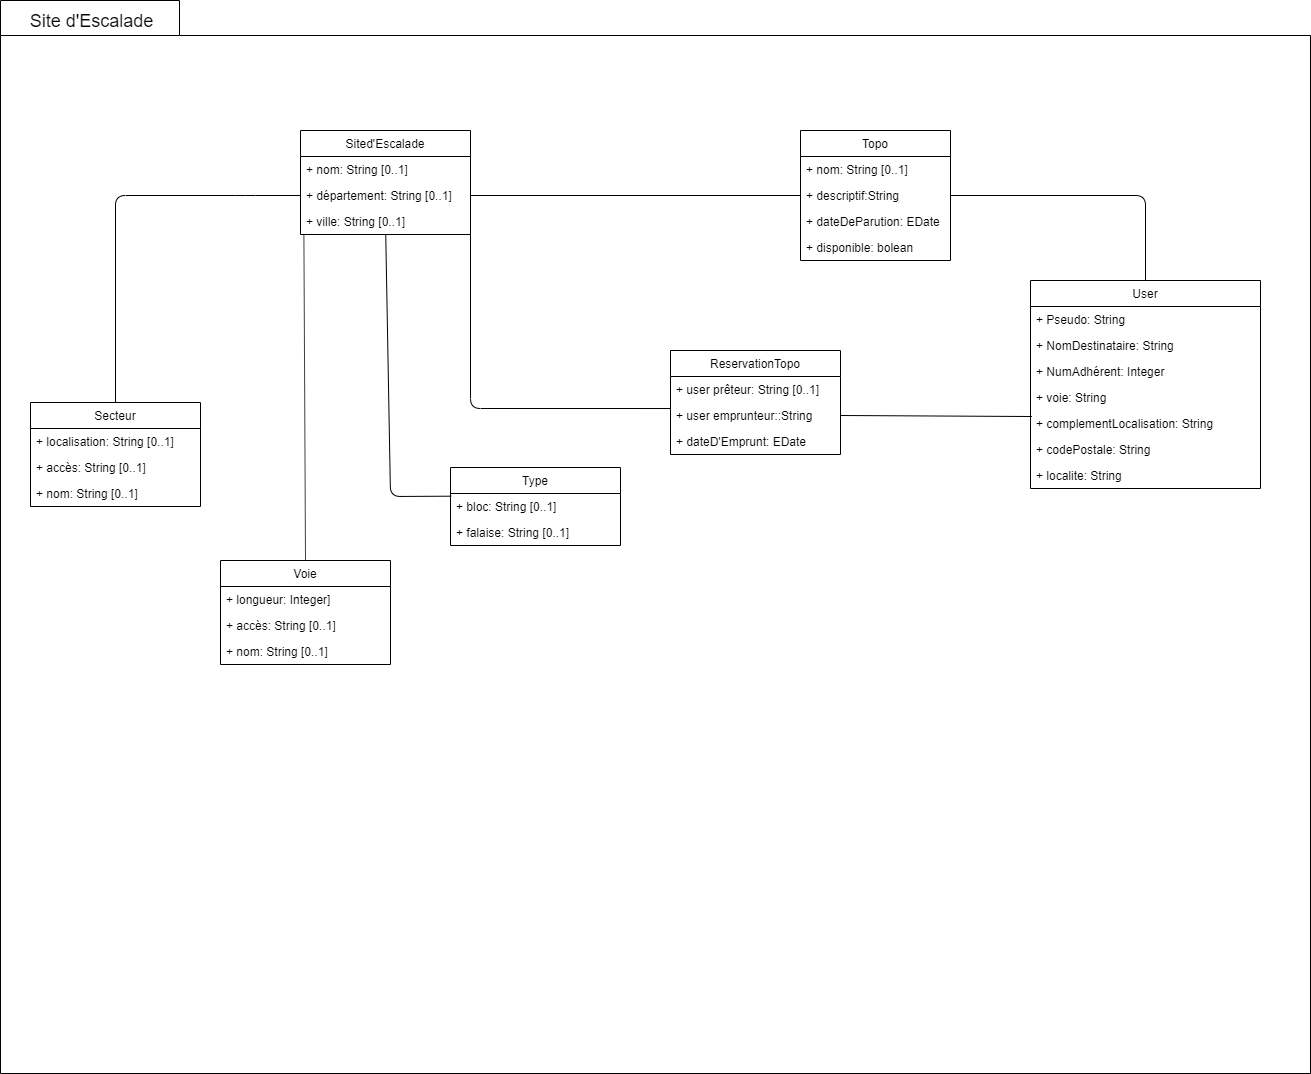

The diagram above was exported from draw.io. Its source (the exported page's mxGraphModel, read from the mxfile embedded in the PNG):
<mxGraphModel dx="2492" dy="1529" grid="1" gridSize="10" guides="1" tooltips="1" connect="1" arrows="1" fold="1" page="1" pageScale="1" pageWidth="1169" pageHeight="827" math="0" shadow="0">
  <root>
    <mxCell id="0" />
    <mxCell id="1" parent="0" />
    <mxCell id="Gl_P_awLlobSPtLQQ_sI-7" value="" style="shape=folder;fontStyle=1;spacingTop=10;tabWidth=179;tabHeight=35;tabPosition=left;html=1;" parent="1" vertex="1">
      <mxGeometry x="-430" y="-340" width="1310" height="1073" as="geometry" />
    </mxCell>
    <mxCell id="Gl_P_awLlobSPtLQQ_sI-10" value="Topo" style="swimlane;fontStyle=0;childLayout=stackLayout;horizontal=1;startSize=26;fillColor=none;horizontalStack=0;resizeParent=1;resizeParentMax=0;resizeLast=0;collapsible=1;marginBottom=0;" parent="1" vertex="1">
      <mxGeometry x="370" y="-210" width="150" height="130" as="geometry" />
    </mxCell>
    <mxCell id="Gl_P_awLlobSPtLQQ_sI-12" value="+ nom: String [0..1]" style="text;strokeColor=none;fillColor=none;align=left;verticalAlign=top;spacingLeft=4;spacingRight=4;overflow=hidden;rotatable=0;points=[[0,0.5],[1,0.5]];portConstraint=eastwest;" parent="Gl_P_awLlobSPtLQQ_sI-10" vertex="1">
      <mxGeometry y="26" width="150" height="26" as="geometry" />
    </mxCell>
    <mxCell id="Gl_P_awLlobSPtLQQ_sI-13" value="+ descriptif:String" style="text;strokeColor=none;fillColor=none;align=left;verticalAlign=top;spacingLeft=4;spacingRight=4;overflow=hidden;rotatable=0;points=[[0,0.5],[1,0.5]];portConstraint=eastwest;" parent="Gl_P_awLlobSPtLQQ_sI-10" vertex="1">
      <mxGeometry y="52" width="150" height="26" as="geometry" />
    </mxCell>
    <mxCell id="hkRnLg2IjpvPXegv5Kbk-2" value="+ dateDeParution: EDate" style="text;strokeColor=none;fillColor=none;align=left;verticalAlign=top;spacingLeft=4;spacingRight=4;overflow=hidden;rotatable=0;points=[[0,0.5],[1,0.5]];portConstraint=eastwest;" vertex="1" parent="Gl_P_awLlobSPtLQQ_sI-10">
      <mxGeometry y="78" width="150" height="26" as="geometry" />
    </mxCell>
    <mxCell id="hkRnLg2IjpvPXegv5Kbk-3" value="+ disponible: bolean" style="text;strokeColor=none;fillColor=none;align=left;verticalAlign=top;spacingLeft=4;spacingRight=4;overflow=hidden;rotatable=0;points=[[0,0.5],[1,0.5]];portConstraint=eastwest;" vertex="1" parent="Gl_P_awLlobSPtLQQ_sI-10">
      <mxGeometry y="104" width="150" height="26" as="geometry" />
    </mxCell>
    <mxCell id="Gl_P_awLlobSPtLQQ_sI-14" value="&lt;font style=&quot;font-size: 18px&quot;&gt;Site d'Escalade&lt;/font&gt;" style="text;html=1;strokeColor=none;fillColor=none;align=center;verticalAlign=middle;whiteSpace=wrap;rounded=0;" parent="1" vertex="1">
      <mxGeometry x="-410" y="-335" width="140" height="30" as="geometry" />
    </mxCell>
    <mxCell id="Gl_P_awLlobSPtLQQ_sI-35" value="User" style="swimlane;fontStyle=0;childLayout=stackLayout;horizontal=1;startSize=26;fillColor=none;horizontalStack=0;resizeParent=1;resizeParentMax=0;resizeLast=0;collapsible=1;marginBottom=0;" parent="1" vertex="1">
      <mxGeometry x="600" y="-60" width="230" height="208" as="geometry">
        <mxRectangle x="540" y="106" width="80" height="26" as="alternateBounds" />
      </mxGeometry>
    </mxCell>
    <mxCell id="Gl_P_awLlobSPtLQQ_sI-37" value="+ Pseudo: String" style="text;strokeColor=none;fillColor=none;align=left;verticalAlign=top;spacingLeft=4;spacingRight=4;overflow=hidden;rotatable=0;points=[[0,0.5],[1,0.5]];portConstraint=eastwest;" parent="Gl_P_awLlobSPtLQQ_sI-35" vertex="1">
      <mxGeometry y="26" width="230" height="26" as="geometry" />
    </mxCell>
    <mxCell id="Gl_P_awLlobSPtLQQ_sI-38" value="+ NomDestinataire: String" style="text;strokeColor=none;fillColor=none;align=left;verticalAlign=top;spacingLeft=4;spacingRight=4;overflow=hidden;rotatable=0;points=[[0,0.5],[1,0.5]];portConstraint=eastwest;" parent="Gl_P_awLlobSPtLQQ_sI-35" vertex="1">
      <mxGeometry y="52" width="230" height="26" as="geometry" />
    </mxCell>
    <mxCell id="hkRnLg2IjpvPXegv5Kbk-31" value="+ NumAdhérent: Integer" style="text;strokeColor=none;fillColor=none;align=left;verticalAlign=top;spacingLeft=4;spacingRight=4;overflow=hidden;rotatable=0;points=[[0,0.5],[1,0.5]];portConstraint=eastwest;" vertex="1" parent="Gl_P_awLlobSPtLQQ_sI-35">
      <mxGeometry y="78" width="230" height="26" as="geometry" />
    </mxCell>
    <mxCell id="Gl_P_awLlobSPtLQQ_sI-36" value="+ voie: String" style="text;strokeColor=none;fillColor=none;align=left;verticalAlign=top;spacingLeft=4;spacingRight=4;overflow=hidden;rotatable=0;points=[[0,0.5],[1,0.5]];portConstraint=eastwest;" parent="Gl_P_awLlobSPtLQQ_sI-35" vertex="1">
      <mxGeometry y="104" width="230" height="26" as="geometry" />
    </mxCell>
    <mxCell id="Gl_P_awLlobSPtLQQ_sI-48" value="+ complementLocalisation: String" style="text;strokeColor=none;fillColor=none;align=left;verticalAlign=top;spacingLeft=4;spacingRight=4;overflow=hidden;rotatable=0;points=[[0,0.5],[1,0.5]];portConstraint=eastwest;" parent="Gl_P_awLlobSPtLQQ_sI-35" vertex="1">
      <mxGeometry y="130" width="230" height="26" as="geometry" />
    </mxCell>
    <mxCell id="Gl_P_awLlobSPtLQQ_sI-49" value="+ codePostale: String" style="text;strokeColor=none;fillColor=none;align=left;verticalAlign=top;spacingLeft=4;spacingRight=4;overflow=hidden;rotatable=0;points=[[0,0.5],[1,0.5]];portConstraint=eastwest;" parent="Gl_P_awLlobSPtLQQ_sI-35" vertex="1">
      <mxGeometry y="156" width="230" height="26" as="geometry" />
    </mxCell>
    <mxCell id="Gl_P_awLlobSPtLQQ_sI-79" value="+ localite: String" style="text;strokeColor=none;fillColor=none;align=left;verticalAlign=top;spacingLeft=4;spacingRight=4;overflow=hidden;rotatable=0;points=[[0,0.5],[1,0.5]];portConstraint=eastwest;" parent="Gl_P_awLlobSPtLQQ_sI-35" vertex="1">
      <mxGeometry y="182" width="230" height="26" as="geometry" />
    </mxCell>
    <mxCell id="Gl_P_awLlobSPtLQQ_sI-43" value="Sited'Escalade" style="swimlane;fontStyle=0;childLayout=stackLayout;horizontal=1;startSize=26;fillColor=none;horizontalStack=0;resizeParent=1;resizeParentMax=0;resizeLast=0;collapsible=1;marginBottom=0;" parent="1" vertex="1">
      <mxGeometry x="-130" y="-210" width="170" height="104" as="geometry" />
    </mxCell>
    <mxCell id="Gl_P_awLlobSPtLQQ_sI-45" value="+ nom: String [0..1]" style="text;strokeColor=none;fillColor=none;align=left;verticalAlign=top;spacingLeft=4;spacingRight=4;overflow=hidden;rotatable=0;points=[[0,0.5],[1,0.5]];portConstraint=eastwest;" parent="Gl_P_awLlobSPtLQQ_sI-43" vertex="1">
      <mxGeometry y="26" width="170" height="26" as="geometry" />
    </mxCell>
    <mxCell id="Gl_P_awLlobSPtLQQ_sI-46" value="+ département: String [0..1]" style="text;strokeColor=none;fillColor=none;align=left;verticalAlign=top;spacingLeft=4;spacingRight=4;overflow=hidden;rotatable=0;points=[[0,0.5],[1,0.5]];portConstraint=eastwest;" parent="Gl_P_awLlobSPtLQQ_sI-43" vertex="1">
      <mxGeometry y="52" width="170" height="26" as="geometry" />
    </mxCell>
    <mxCell id="Gl_P_awLlobSPtLQQ_sI-78" value="+ ville: String [0..1]" style="text;strokeColor=none;fillColor=none;align=left;verticalAlign=top;spacingLeft=4;spacingRight=4;overflow=hidden;rotatable=0;points=[[0,0.5],[1,0.5]];portConstraint=eastwest;" parent="Gl_P_awLlobSPtLQQ_sI-43" vertex="1">
      <mxGeometry y="78" width="170" height="26" as="geometry" />
    </mxCell>
    <mxCell id="hkRnLg2IjpvPXegv5Kbk-6" value="ReservationTopo" style="swimlane;fontStyle=0;childLayout=stackLayout;horizontal=1;startSize=26;fillColor=none;horizontalStack=0;resizeParent=1;resizeParentMax=0;resizeLast=0;collapsible=1;marginBottom=0;" vertex="1" parent="1">
      <mxGeometry x="240" y="10" width="170" height="104" as="geometry" />
    </mxCell>
    <mxCell id="hkRnLg2IjpvPXegv5Kbk-7" value="+ user prêteur: String [0..1]" style="text;strokeColor=none;fillColor=none;align=left;verticalAlign=top;spacingLeft=4;spacingRight=4;overflow=hidden;rotatable=0;points=[[0,0.5],[1,0.5]];portConstraint=eastwest;" vertex="1" parent="hkRnLg2IjpvPXegv5Kbk-6">
      <mxGeometry y="26" width="170" height="26" as="geometry" />
    </mxCell>
    <mxCell id="hkRnLg2IjpvPXegv5Kbk-8" value="+ user emprunteur::String" style="text;strokeColor=none;fillColor=none;align=left;verticalAlign=top;spacingLeft=4;spacingRight=4;overflow=hidden;rotatable=0;points=[[0,0.5],[1,0.5]];portConstraint=eastwest;" vertex="1" parent="hkRnLg2IjpvPXegv5Kbk-6">
      <mxGeometry y="52" width="170" height="26" as="geometry" />
    </mxCell>
    <mxCell id="hkRnLg2IjpvPXegv5Kbk-9" value="+ dateD'Emprunt: EDate" style="text;strokeColor=none;fillColor=none;align=left;verticalAlign=top;spacingLeft=4;spacingRight=4;overflow=hidden;rotatable=0;points=[[0,0.5],[1,0.5]];portConstraint=eastwest;" vertex="1" parent="hkRnLg2IjpvPXegv5Kbk-6">
      <mxGeometry y="78" width="170" height="26" as="geometry" />
    </mxCell>
    <mxCell id="hkRnLg2IjpvPXegv5Kbk-16" value="Secteur" style="swimlane;fontStyle=0;childLayout=stackLayout;horizontal=1;startSize=26;fillColor=none;horizontalStack=0;resizeParent=1;resizeParentMax=0;resizeLast=0;collapsible=1;marginBottom=0;" vertex="1" parent="1">
      <mxGeometry x="-400" y="62" width="170" height="104" as="geometry" />
    </mxCell>
    <mxCell id="hkRnLg2IjpvPXegv5Kbk-17" value="+ localisation: String [0..1]" style="text;strokeColor=none;fillColor=none;align=left;verticalAlign=top;spacingLeft=4;spacingRight=4;overflow=hidden;rotatable=0;points=[[0,0.5],[1,0.5]];portConstraint=eastwest;" vertex="1" parent="hkRnLg2IjpvPXegv5Kbk-16">
      <mxGeometry y="26" width="170" height="26" as="geometry" />
    </mxCell>
    <mxCell id="hkRnLg2IjpvPXegv5Kbk-18" value="+ accès: String [0..1]" style="text;strokeColor=none;fillColor=none;align=left;verticalAlign=top;spacingLeft=4;spacingRight=4;overflow=hidden;rotatable=0;points=[[0,0.5],[1,0.5]];portConstraint=eastwest;" vertex="1" parent="hkRnLg2IjpvPXegv5Kbk-16">
      <mxGeometry y="52" width="170" height="26" as="geometry" />
    </mxCell>
    <mxCell id="hkRnLg2IjpvPXegv5Kbk-20" value="+ nom: String [0..1]" style="text;strokeColor=none;fillColor=none;align=left;verticalAlign=top;spacingLeft=4;spacingRight=4;overflow=hidden;rotatable=0;points=[[0,0.5],[1,0.5]];portConstraint=eastwest;" vertex="1" parent="hkRnLg2IjpvPXegv5Kbk-16">
      <mxGeometry y="78" width="170" height="26" as="geometry" />
    </mxCell>
    <mxCell id="hkRnLg2IjpvPXegv5Kbk-21" value="Voie" style="swimlane;fontStyle=0;childLayout=stackLayout;horizontal=1;startSize=26;fillColor=none;horizontalStack=0;resizeParent=1;resizeParentMax=0;resizeLast=0;collapsible=1;marginBottom=0;" vertex="1" parent="1">
      <mxGeometry x="-210" y="220" width="170" height="104" as="geometry" />
    </mxCell>
    <mxCell id="hkRnLg2IjpvPXegv5Kbk-22" value="+ longueur: Integer]" style="text;strokeColor=none;fillColor=none;align=left;verticalAlign=top;spacingLeft=4;spacingRight=4;overflow=hidden;rotatable=0;points=[[0,0.5],[1,0.5]];portConstraint=eastwest;" vertex="1" parent="hkRnLg2IjpvPXegv5Kbk-21">
      <mxGeometry y="26" width="170" height="26" as="geometry" />
    </mxCell>
    <mxCell id="hkRnLg2IjpvPXegv5Kbk-23" value="+ accès: String [0..1]" style="text;strokeColor=none;fillColor=none;align=left;verticalAlign=top;spacingLeft=4;spacingRight=4;overflow=hidden;rotatable=0;points=[[0,0.5],[1,0.5]];portConstraint=eastwest;" vertex="1" parent="hkRnLg2IjpvPXegv5Kbk-21">
      <mxGeometry y="52" width="170" height="26" as="geometry" />
    </mxCell>
    <mxCell id="hkRnLg2IjpvPXegv5Kbk-24" value="+ nom: String [0..1]" style="text;strokeColor=none;fillColor=none;align=left;verticalAlign=top;spacingLeft=4;spacingRight=4;overflow=hidden;rotatable=0;points=[[0,0.5],[1,0.5]];portConstraint=eastwest;" vertex="1" parent="hkRnLg2IjpvPXegv5Kbk-21">
      <mxGeometry y="78" width="170" height="26" as="geometry" />
    </mxCell>
    <mxCell id="hkRnLg2IjpvPXegv5Kbk-25" value="Type" style="swimlane;fontStyle=0;childLayout=stackLayout;horizontal=1;startSize=26;fillColor=none;horizontalStack=0;resizeParent=1;resizeParentMax=0;resizeLast=0;collapsible=1;marginBottom=0;" vertex="1" parent="1">
      <mxGeometry x="20" y="127" width="170" height="78" as="geometry" />
    </mxCell>
    <mxCell id="hkRnLg2IjpvPXegv5Kbk-27" value="+ bloc: String [0..1]" style="text;strokeColor=none;fillColor=none;align=left;verticalAlign=top;spacingLeft=4;spacingRight=4;overflow=hidden;rotatable=0;points=[[0,0.5],[1,0.5]];portConstraint=eastwest;" vertex="1" parent="hkRnLg2IjpvPXegv5Kbk-25">
      <mxGeometry y="26" width="170" height="26" as="geometry" />
    </mxCell>
    <mxCell id="hkRnLg2IjpvPXegv5Kbk-28" value="+ falaise: String [0..1]" style="text;strokeColor=none;fillColor=none;align=left;verticalAlign=top;spacingLeft=4;spacingRight=4;overflow=hidden;rotatable=0;points=[[0,0.5],[1,0.5]];portConstraint=eastwest;" vertex="1" parent="hkRnLg2IjpvPXegv5Kbk-25">
      <mxGeometry y="52" width="170" height="26" as="geometry" />
    </mxCell>
    <mxCell id="hkRnLg2IjpvPXegv5Kbk-29" value="" style="endArrow=none;html=1;entryX=0.004;entryY=0.103;entryDx=0;entryDy=0;entryPerimeter=0;" edge="1" parent="1" source="Gl_P_awLlobSPtLQQ_sI-78" target="hkRnLg2IjpvPXegv5Kbk-27">
      <mxGeometry width="50" height="50" relative="1" as="geometry">
        <mxPoint x="-290" y="800" as="sourcePoint" />
        <mxPoint x="-240" y="750" as="targetPoint" />
        <Array as="points">
          <mxPoint x="-40" y="156" />
        </Array>
      </mxGeometry>
    </mxCell>
    <mxCell id="hkRnLg2IjpvPXegv5Kbk-32" value="" style="endArrow=none;html=1;entryX=0.5;entryY=0;entryDx=0;entryDy=0;exitX=0.02;exitY=1.026;exitDx=0;exitDy=0;exitPerimeter=0;" edge="1" parent="1" source="Gl_P_awLlobSPtLQQ_sI-78" target="hkRnLg2IjpvPXegv5Kbk-21">
      <mxGeometry width="50" height="50" relative="1" as="geometry">
        <mxPoint x="-40" y="-100" as="sourcePoint" />
        <mxPoint x="105.67999999999984" y="99.67800000000011" as="targetPoint" />
      </mxGeometry>
    </mxCell>
    <mxCell id="hkRnLg2IjpvPXegv5Kbk-33" value="" style="endArrow=none;html=1;entryX=0.5;entryY=0;entryDx=0;entryDy=0;exitX=0;exitY=0.5;exitDx=0;exitDy=0;" edge="1" parent="1" source="Gl_P_awLlobSPtLQQ_sI-46" target="hkRnLg2IjpvPXegv5Kbk-16">
      <mxGeometry width="50" height="50" relative="1" as="geometry">
        <mxPoint x="-20" y="-30" as="sourcePoint" />
        <mxPoint x="115.67999999999984" y="109.67800000000011" as="targetPoint" />
        <Array as="points">
          <mxPoint x="-185" y="-145" />
          <mxPoint x="-315" y="-145" />
        </Array>
      </mxGeometry>
    </mxCell>
    <mxCell id="hkRnLg2IjpvPXegv5Kbk-34" value="" style="endArrow=none;html=1;entryX=0;entryY=0.5;entryDx=0;entryDy=0;exitX=1;exitY=0.5;exitDx=0;exitDy=0;" edge="1" parent="1" source="Gl_P_awLlobSPtLQQ_sI-46" target="Gl_P_awLlobSPtLQQ_sI-13">
      <mxGeometry width="50" height="50" relative="1" as="geometry">
        <mxPoint x="7.250248777744218" y="-6" as="sourcePoint" />
        <mxPoint x="125.67999999999984" y="119.67800000000011" as="targetPoint" />
      </mxGeometry>
    </mxCell>
    <mxCell id="hkRnLg2IjpvPXegv5Kbk-35" value="" style="endArrow=none;html=1;entryX=0.5;entryY=0;entryDx=0;entryDy=0;exitX=1;exitY=0.5;exitDx=0;exitDy=0;" edge="1" parent="1" source="Gl_P_awLlobSPtLQQ_sI-13" target="Gl_P_awLlobSPtLQQ_sI-35">
      <mxGeometry width="50" height="50" relative="1" as="geometry">
        <mxPoint x="17.25024877774422" y="4" as="sourcePoint" />
        <mxPoint x="135.67999999999984" y="129.6780000000001" as="targetPoint" />
        <Array as="points">
          <mxPoint x="715" y="-145" />
        </Array>
      </mxGeometry>
    </mxCell>
    <mxCell id="hkRnLg2IjpvPXegv5Kbk-36" value="" style="endArrow=none;html=1;exitX=1;exitY=0.5;exitDx=0;exitDy=0;entryX=0;entryY=0.231;entryDx=0;entryDy=0;entryPerimeter=0;" edge="1" parent="1" source="Gl_P_awLlobSPtLQQ_sI-46" target="hkRnLg2IjpvPXegv5Kbk-8">
      <mxGeometry width="50" height="50" relative="1" as="geometry">
        <mxPoint x="27.25024877774422" y="14" as="sourcePoint" />
        <mxPoint x="312" y="8" as="targetPoint" />
        <Array as="points">
          <mxPoint x="40" y="68" />
        </Array>
      </mxGeometry>
    </mxCell>
    <mxCell id="hkRnLg2IjpvPXegv5Kbk-37" value="" style="endArrow=none;html=1;exitX=1;exitY=0.5;exitDx=0;exitDy=0;entryX=0.006;entryY=1.231;entryDx=0;entryDy=0;entryPerimeter=0;" edge="1" parent="1" source="hkRnLg2IjpvPXegv5Kbk-8" target="Gl_P_awLlobSPtLQQ_sI-36">
      <mxGeometry width="50" height="50" relative="1" as="geometry">
        <mxPoint x="440" y="-135" as="sourcePoint" />
        <mxPoint x="729" y="150" as="targetPoint" />
      </mxGeometry>
    </mxCell>
  </root>
</mxGraphModel>